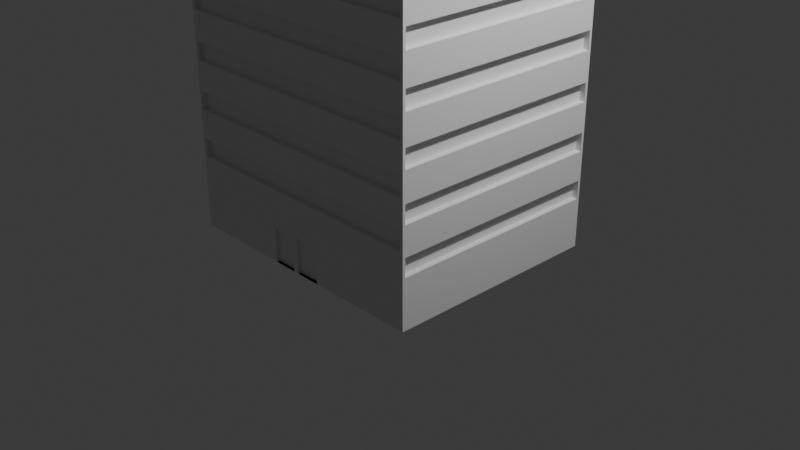 # Source: SkyScraper1.blend  (saved by Blender 4.3.34; exported with 4.5.12 LTS)
import bpy
from mathutils import Matrix  # noqa: F401  (used for matrix-valued properties, if any)

bpy.ops.wm.read_factory_settings(use_empty=True)
scene = bpy.context.scene
scene.name = 'Scene'

# ---- collections
col_collection = bpy.data.collections.new('Collection'); scene.collection.children.link(col_collection)

# ---- materials (node trees are filled in below, after node groups)
mat_material = bpy.data.materials.new('Material')
mat_material.alpha_threshold = 0.0
mat_material.roughness = 0.5
mat_material.line_color = (0.0, 0.0, 0.0, 1.0)

# ---- material node trees
mat_material.use_nodes = True; mat_material.node_tree.nodes.clear()
_N = mat_material.node_tree.nodes; _L = mat_material.node_tree.links
n0 = _N.new('ShaderNodeOutputMaterial'); n0.name = 'Material Output'; n0.location = (300, 300)
n1 = _N.new('ShaderNodeBsdfPrincipled'); n1.name = 'Principled BSDF'; n1.location = (10, 300)
n1.inputs[3].default_value = 1.45
_L.new(n1.outputs[0], n0.inputs[0])
n0.is_active_output = True

# ---- world
world_world = bpy.data.worlds.new('World'); scene.world = world_world
world_world.use_nodes = True; world_world.node_tree.nodes.clear()
_N = world_world.node_tree.nodes; _L = world_world.node_tree.links
n0 = _N.new('ShaderNodeOutputWorld'); n0.name = 'World Output'; n0.location = (300, 300)
n1 = _N.new('ShaderNodeBackground'); n1.name = 'Background'; n1.location = (10, 300)
n1.inputs[0].default_value = (0.05088, 0.05088, 0.05088, 1.0)
_L.new(n1.outputs[0], n0.inputs[0])
n0.is_active_output = True
world_world.color = (0.05088, 0.05088, 0.05088)
world_world.sun_shadow_jitter_overblur = 0.0

# ---- cameras
cam_camera = bpy.data.cameras.new('Camera')
cam_camera.clip_end = 100.0
cam_camera.ortho_scale = 7.314

# ---- lights
light_light = bpy.data.lights.new('Light', 'POINT')
light_light.energy = 1000.0
light_light.shadow_soft_size = 0.1

# ---- meshes
me_cube = bpy.data.meshes.new('Cube')
me_cube.from_pydata([(3.594, 1.467, 3.843), (3.547, -0.8766, -0.7856), (-1.59, -1.21, -0.2303), (-1.562, -1.21, 3.782), (-1.59, 1.187, -0.2303), (-1.562, 1.187, 3.782), (1.329, -1.21, -0.2303), (1.3, -1.21, 3.782), (1.329, 1.187, -0.2303), (1.3, 1.187, 3.782), (-1.59, -1.181, 1.819), (-1.562, 1.187, 1.762), (1.3, 1.187, 1.762), (1.3, -1.21, 1.762), (-1.59, -1.181, 2.83), (-1.562, 1.187, 2.772), (1.3, 1.187, 2.772), (1.3, -1.21, 2.772), (-1.562, 1.187, 0.7512), (1.3, 1.187, 0.7512), (1.3, -1.21, 0.7512), (-1.59, -1.181, 0.809), (-1.59, -1.181, 1.314), (-1.562, 1.187, 1.256), (1.3, 1.187, 1.256), (1.3, -1.21, 1.256), (-1.59, 1.158, 0.3038), (1.329, 1.158, 0.3038), (1.329, -1.181, 0.3038), (-1.59, -1.181, 0.3038), (-1.562, 1.187, 2.267), (1.3, 1.187, 2.267), (1.3, -1.21, 2.267), (-1.59, -1.181, 2.325), (-1.59, -1.181, 3.345), (-1.562, 1.187, 3.287), (1.3, 1.187, 3.287), (1.3, -1.21, 3.287), (-1.562, 1.187, 3.087), (1.3, 1.187, 3.087), (1.3, -1.21, 3.087), (-1.59, -1.181, 3.029), (-1.59, -1.181, 2.519), (-1.562, 1.187, 2.577), (1.3, 1.187, 2.577), (1.3, -1.21, 2.577), (-1.59, -1.181, 3.535), (-1.562, 1.187, 3.592), (1.3, 1.187, 3.592), (1.3, -1.21, 3.592), (-1.562, 1.187, 2.072), (1.3, 1.187, 2.072), (1.3, -1.21, 2.072), (-1.59, -1.181, 2.014), (-1.59, -1.181, 1.509), (-1.562, 1.187, 1.567), (1.3, 1.187, 1.567), (1.3, -1.21, 1.567), (-1.562, 1.187, 1.062), (1.3, 1.187, 1.062), (1.3, -1.21, 1.062), (-1.59, -1.181, 1.004), (-1.59, -1.181, 0.4986), (-1.562, 1.187, 0.5564), (1.3, 1.187, 0.5564), (1.3, -1.21, 0.5564), (0.4337, -0.5254, 3.811), (0.4337, -0.5254, 5.25), (0.4337, -0.4189, 3.811), (0.4337, -0.4189, 5.25), (0.4882, -0.5254, 3.811), (0.4882, -0.5254, 5.25), (0.4882, -0.4189, 3.811), (0.4882, -0.4189, 5.25), (0.5315, -0.5333, 3.811), (0.5315, -0.5333, 4.484), (0.5315, -0.4291, 3.811), (0.5315, -0.4291, 4.484), (0.5685, -0.5333, 3.811), (0.5685, -0.5333, 4.484), (0.5685, -0.4291, 3.811), (0.5685, -0.4291, 4.484), (0.3843, -0.7407, 3.811), (0.3843, -0.7407, 3.967), (0.3843, -0.177, 3.811), (0.3843, -0.177, 3.967), (0.6468, -0.7407, 3.811), (0.6468, -0.7407, 3.967), (0.6468, -0.177, 3.811), (0.6468, -0.177, 3.967), (0.181, -0.829, 3.811), (0.181, -0.829, 3.9), (0.181, -0.04905, 3.811), (0.181, -0.04905, 3.9), (0.8408, -0.829, 3.811), (0.8408, -0.829, 3.9), (0.8408, -0.04905, 3.811), (0.8408, -0.04905, 3.9), (0.5148, -0.7147, 3.967), (0.5148, -0.7147, 4.731), (0.5148, -0.6364, 3.967), (0.5148, -0.6364, 4.731), (0.5728, -0.7147, 3.967), (0.5728, -0.7147, 4.731), (0.5728, -0.6364, 3.967), (0.5728, -0.6364, 4.731), (-0.4609, -1.21, -0.2303), (-0.1288, -1.21, -0.2303), (0.1514, -1.21, -0.2303), (-0.1367, -1.21, 0.1487), (0.1456, -1.21, 0.1489), (-0.1921, -1.21, -0.2295), (-0.2011, -1.21, 0.1487), (-0.4698, -1.21, 0.1487), (-0.4609, -1.177, -0.2303), (-0.1288, -1.177, -0.2303), (0.1514, -1.177, -0.2303), (-0.1367, -1.177, 0.1487), (0.1456, -1.177, 0.1489), (-0.1921, -1.177, -0.2295), (-0.2011, -1.177, 0.1487), (-0.4698, -1.177, 0.1487), (19.77, 1.357, -1.283), (19.77, -0.1051, -1.283), (20.85, 1.357, -0.516), (20.85, -0.1051, -0.516), (21.11, 1.357, 0.2837), (21.11, -0.1051, 0.2837), (-0.7194, -0.7845, 0.2846), (-1.59, -1.21, 3.811), (-1.59, -1.21, 3.563), (-1.562, -1.21, 3.592), (-1.59, 1.187, 3.811), (1.329, 1.187, 3.811), (1.329, -1.21, 3.811), (-1.59, 1.187, 0.2749), (-1.59, -1.21, 1.538), (-1.562, -1.21, 1.567), (-1.59, -1.21, 1.79), (-1.562, -1.21, 1.762), (-1.59, 1.187, 2.043), (-1.59, 1.158, 2.014), (-1.59, 1.187, 1.79), (-1.59, 1.158, 1.819), (1.329, 1.187, 2.043), (1.329, 1.158, 2.014), (1.329, 1.187, 1.79), (1.329, 1.158, 1.819), (1.329, -1.21, 2.043), (1.329, -1.181, 2.014), (1.329, -1.21, 1.79), (1.329, -1.181, 1.819), (-1.59, -1.21, 2.548), (-1.562, -1.21, 2.577), (-1.59, -1.21, 2.801), (-1.562, -1.21, 2.772), (-1.59, 1.187, 3.058), (-1.59, 1.158, 3.029), (-1.59, 1.187, 2.801), (-1.59, 1.158, 2.83), (1.329, 1.187, 3.058), (1.329, 1.158, 3.029), (1.329, 1.187, 2.801), (1.329, 1.158, 2.83), (1.329, -1.21, 3.058), (1.329, -1.181, 3.029), (1.329, -1.21, 2.801), (1.329, -1.181, 2.83), (-1.59, 1.187, 1.033), (-1.59, 1.158, 1.004), (-1.59, 1.187, 0.7801), (-1.59, 1.158, 0.809), (1.329, 1.187, 1.033), (1.329, 1.158, 1.004), (1.329, 1.187, 0.7801), (1.329, 1.158, 0.809), (1.329, -1.21, 1.033), (1.329, -1.181, 1.004), (1.329, -1.21, 0.7801), (1.329, -1.181, 0.809), (-1.59, -1.21, 0.5275), (-1.562, -1.21, 0.5564), (-1.59, -1.21, 0.7801), (-1.562, -1.21, 0.7512), (-1.59, -1.21, 1.033), (-1.562, -1.21, 1.062), (-1.59, -1.21, 1.285), (-1.562, -1.21, 1.256), (-1.59, 1.187, 1.538), (-1.59, 1.158, 1.509), (-1.59, 1.187, 1.285), (-1.59, 1.158, 1.314), (1.329, 1.187, 1.538), (1.329, 1.158, 1.509), (1.329, 1.187, 1.285), (1.329, 1.158, 1.314), (1.329, -1.21, 1.538), (1.329, -1.181, 1.509), (1.329, -1.21, 1.285), (1.329, -1.181, 1.314), (-1.59, 1.187, 0.5275), (-1.59, 1.158, 0.4986), (1.329, 1.187, 0.2749), (1.329, 1.187, 0.5275), (1.329, 1.158, 0.4986), (1.329, -1.21, 0.2749), (1.329, -1.21, 0.5275), (1.329, -1.181, 0.4986), (-1.59, -1.21, 0.2749), (-1.562, 1.13, 3.782), (-1.59, 1.187, 2.548), (-1.59, 1.158, 2.519), (-1.59, 1.187, 2.296), (-1.59, 1.158, 2.325), (1.329, 1.187, 2.548), (1.329, 1.158, 2.519), (1.329, 1.187, 2.296), (1.329, 1.158, 2.325), (1.329, -1.21, 2.548), (1.329, -1.181, 2.519), (1.329, -1.21, 2.296), (1.329, -1.181, 2.325), (-1.59, -1.21, 2.043), (-1.562, -1.21, 2.072), (-1.59, -1.21, 2.296), (-1.562, -1.21, 2.267), (-1.59, -1.21, 3.058), (-1.562, -1.21, 3.087), (-1.59, -1.21, 3.316), (-1.562, -1.21, 3.287), (-1.59, 1.187, 3.563), (-1.59, 1.158, 3.535), (-1.59, 1.187, 3.316), (-1.59, 1.158, 3.345), (1.329, 1.187, 3.563), (1.329, 1.158, 3.535), (1.329, 1.187, 3.316), (1.329, 1.158, 3.345), (1.329, -1.21, 3.563), (1.329, -1.181, 3.535), (1.329, -1.21, 3.316), (1.329, -1.181, 3.345), (1.3, 1.13, 3.782), (-1.562, 1.13, 1.762), (1.3, 1.13, 1.762), (-1.562, 1.13, 2.772), (1.3, 1.13, 2.772), (-1.562, 1.13, 0.7512), (1.3, 1.13, 0.7512), (-1.562, 1.13, 1.256), (1.3, 1.13, 1.256), (-1.562, 1.13, 2.267), (1.3, 1.13, 2.267), (-1.562, 1.13, 3.287), (1.3, 1.13, 3.287), (-1.562, 1.13, 3.087), (1.3, 1.13, 3.087), (-1.562, 1.13, 2.577), (1.3, 1.13, 2.577), (-1.562, 1.13, 3.592), (1.3, 1.13, 3.592), (-1.562, 1.13, 2.072), (1.3, 1.13, 2.072), (-1.562, 1.13, 1.567), (1.3, 1.13, 1.567), (-1.562, 1.13, 1.062), (1.3, 1.13, 1.062), (-1.562, 1.13, 0.5564), (1.3, 1.13, 0.5564), (-1.536, 1.158, 2.014), (-1.536, 1.158, 1.819), (-1.536, -1.181, 1.819), (-1.536, 1.158, 3.029), (-1.536, 1.158, 2.83), (-1.536, -1.181, 2.83), (-1.536, 1.158, 1.004), (-1.536, 1.158, 0.809), (-1.536, -1.181, 0.809), (-1.536, 1.158, 1.509), (-1.536, 1.158, 1.314), (-1.536, -1.181, 1.314), (-1.536, 1.158, 0.4986), (-1.536, 1.158, 0.3038), (-1.536, -1.181, 0.3038), (-1.536, 1.158, 2.519), (-1.536, 1.158, 2.325), (-1.536, -1.181, 2.325), (-1.536, 1.158, 3.535), (-1.536, 1.158, 3.345), (-1.536, -1.181, 3.345), (-1.536, -1.181, 3.029), (-1.536, -1.181, 2.519), (-1.536, -1.181, 3.535), (-1.536, -1.181, 2.014), (-1.536, -1.181, 1.509), (-1.536, -1.181, 1.004), (-1.536, -1.181, 0.4986), (-1.562, -1.158, 3.592), (-1.562, -1.158, 3.782), (1.3, -1.158, 3.782), (-1.562, -1.158, 1.567), (-1.562, -1.158, 1.762), (1.3, -1.158, 1.762), (-1.562, -1.158, 2.577), (-1.562, -1.158, 2.772), (1.3, -1.158, 2.772), (-1.562, -1.158, 0.5564), (-1.562, -1.158, 0.7512), (1.3, -1.158, 0.7512), (-1.562, -1.158, 1.062), (-1.562, -1.158, 1.256), (1.3, -1.158, 1.256), (-1.562, -1.158, 2.072), (-1.562, -1.158, 2.267), (1.3, -1.158, 2.267), (-1.562, -1.158, 3.087), (-1.562, -1.158, 3.287), (1.3, -1.158, 3.287), (1.3, -1.158, 3.087), (1.3, -1.158, 2.577), (1.3, -1.158, 3.592), (1.3, -1.158, 2.072), (1.3, -1.158, 1.567), (1.3, -1.158, 1.062), (1.3, -1.158, 0.5564), (1.267, 1.158, 2.014), (1.267, 1.158, 1.819), (1.267, -1.181, 2.014), (1.267, -1.181, 1.819), (1.267, 1.158, 3.029), (1.267, 1.158, 2.83), (1.267, -1.181, 3.029), (1.267, -1.181, 2.83), (1.267, 1.158, 1.004), (1.267, 1.158, 0.809), (1.267, -1.181, 1.004), (1.267, -1.181, 0.809), (1.267, 1.158, 1.509), (1.267, 1.158, 1.314), (1.267, -1.181, 1.509), (1.267, -1.181, 1.314), (1.267, 1.158, 0.4986), (1.267, 1.158, 0.3038), (1.267, -1.181, 0.4986), (1.267, -1.181, 0.3038), (1.267, 1.158, 2.519), (1.267, 1.158, 2.325), (1.267, -1.181, 2.519), (1.267, -1.181, 2.325), (1.267, 1.158, 3.535), (1.267, 1.158, 3.345), (1.267, -1.181, 3.535), (1.267, -1.181, 3.345), (28.14, 1.228, -0.6787), (28.14, 1.228, -0.6587), (28.14, 0.2284, -0.6587), (29.14, 1.228, -0.6587), (28.64, 1.228, -0.6587), (29.64, 1.228, -0.6587), (28.39, 1.228, -0.6587), (29.39, 1.228, -0.6587), (28.89, 1.228, -0.6587), (29.89, 1.228, -0.6587), (28.26, 1.228, -0.6587), (29.26, 1.228, -0.6587), (28.76, 1.228, -0.6587), (29.76, 1.228, -0.6587), (28.51, 1.228, -0.6587), (29.51, 1.228, -0.6587), (29.01, 1.228, -0.6587), (30.01, 1.228, -0.6587), (28.2, 1.228, -0.6587), (28.14, 0.2909, -0.6587), (29.2, 1.228, -0.6587), (28.7, 1.228, -0.6587), (29.7, 1.228, -0.6587), (28.45, 1.228, -0.6587), (29.45, 1.228, -0.6587), (28.95, 1.228, -0.6587), (29.95, 1.228, -0.6587), (28.33, 1.228, -0.6587), (29.33, 1.228, -0.6587), (28.83, 1.228, -0.6587), (29.83, 1.228, -0.6587), (28.58, 1.228, -0.6587), (29.58, 1.228, -0.6587), (29.08, 1.228, -0.6587), (30.08, 1.228, -0.6587), (28.14, -0.7404, -0.6587), (28.17, 1.228, -0.6587), (28.14, 0.2596, -0.6587), (29.17, 1.228, -0.6587), (28.67, 1.228, -0.6587), (29.67, 1.228, -0.6587), (28.42, 1.228, -0.6587), (29.42, 1.228, -0.6587), (28.92, 1.228, -0.6587), (29.92, 1.228, -0.6587), (28.3, 1.228, -0.6587), (29.3, 1.228, -0.6587), (28.8, 1.228, -0.6587), (29.8, 1.228, -0.6587), (28.55, 1.228, -0.6587), (29.55, 1.228, -0.6587), (29.05, 1.228, -0.6587), (30.05, 1.228, -0.6587), (28.23, 1.228, -0.6587), (28.14, 0.3221, -0.6587), (29.23, 1.228, -0.6587), (28.73, 1.228, -0.6587), (29.73, 1.228, -0.6587), (28.48, 1.228, -0.6587), (29.48, 1.228, -0.6587), (28.98, 1.228, -0.6587), (29.98, 1.228, -0.6587), (28.36, 1.228, -0.6587), (29.36, 1.228, -0.6587), (28.86, 1.228, -0.6587), (29.86, 1.228, -0.6587), (28.61, 1.228, -0.6587), (29.61, 1.228, -0.6587), (29.11, 1.228, -0.6587), (28.14, 1.197, -0.6587), (30.11, 1.228, -0.6587), (32.43, 0.2284, -0.6587), (32.43, 0.7284, -0.6587), (32.43, -0.2716, -0.6587), (32.43, 0.9784, -0.6587), (32.43, -0.02163, -0.6587), (32.43, 0.4784, -0.6587), (32.43, -0.5216, -0.6587), (32.43, 1.103, -0.6587), (32.43, 0.1034, -0.6587), (32.43, 0.6034, -0.6587), (32.43, -0.3966, -0.6587), (32.43, 0.8534, -0.6587), (32.43, -0.1466, -0.6587), (32.43, 0.3534, -0.6587), (32.43, -0.6466, -0.6587), (32.43, 1.166, -0.6587), (32.43, 0.1659, -0.6587), (32.43, 0.6659, -0.6587), (32.43, -0.3341, -0.6587), (32.43, 0.9159, -0.6587), (32.43, -0.08413, -0.6587), (32.43, 0.4159, -0.6587), (32.43, -0.5841, -0.6587), (32.43, 1.041, -0.6587), (32.43, 0.04087, -0.6587), (32.43, 0.5409, -0.6587), (32.43, -0.4591, -0.6587), (32.43, 0.7909, -0.6587), (32.43, -0.2091, -0.6587), (32.43, 0.2909, -0.6587), (32.43, -0.7091, -0.6587), (30.43, -0.7404, -0.6587), (32.43, 1.197, -0.6587), (32.43, 0.1971, -0.6587), (32.43, 0.6971, -0.6587), (32.43, -0.3029, -0.6587), (32.43, 0.9471, -0.6587), (32.43, -0.05288, -0.6587), (32.43, 0.4471, -0.6587), (32.43, -0.5529, -0.6587), (32.43, 1.072, -0.6587), (32.43, 0.07212, -0.6587), (32.43, 0.5721, -0.6587), (32.43, -0.4279, -0.6587), (32.43, 0.8221, -0.6587), (32.43, -0.1779, -0.6587), (32.43, 0.3221, -0.6587), (32.43, -0.6779, -0.6587), (32.43, 1.135, -0.6587), (32.43, 0.1346, -0.6587), (32.43, 0.6346, -0.6587), (32.43, -0.3654, -0.6587), (32.43, 0.8846, -0.6587), (32.43, -0.1154, -0.6587), (32.43, 0.3846, -0.6587), (32.43, -0.6154, -0.6587), (32.43, 1.01, -0.6587), (32.43, 0.009616, -0.6587), (32.43, 0.5096, -0.6587), (32.43, -0.4904, -0.6587), (32.43, 0.7596, -0.6587), (32.43, -0.2404, -0.6587), (32.43, 0.2596, -0.6587), (30.43, 1.197, -0.6587), (32.43, -0.7404, -0.6587), (32.4, -0.7091, -0.6587), (32.4, 1.166, -0.6587), (32.68, 0.2284, -0.6587), (32.68, 0.3534, -0.6587), (32.68, 0.1034, -0.6587), (32.68, 0.2909, -0.6587), (32.68, 0.4159, -0.6587), (32.68, 0.1659, -0.6587), (32.68, 0.2596, -0.6587), (32.68, 0.3846, -0.6587), (32.68, 0.1346, -0.6587), (32.68, 0.3221, -0.6587), (32.68, 0.07212, -0.6587), (32.68, 0.4471, -0.6587), (32.68, 0.1971, -0.6587), (32.52, -0.2123, -0.8781), (32.71, -0.2692, -0.8781), (32.88, -0.3616, -0.8781), (33.03, -0.486, -0.8781), (33.16, -0.6375, -0.8781), (33.25, -0.8104, -0.8781), (33.31, -0.998, -0.8781), (33.33, -1.193, -0.8781), (33.31, -1.388, -0.8781), (33.25, -1.576, -0.8781), (33.16, -1.749, -0.8781), (33.03, -1.9, -0.8781), (32.88, -2.025, -0.8781), (32.71, -2.117, -0.8781), (32.52, -2.174, -0.8781), (32.33, -2.193, -0.8781), (32.13, -2.174, -0.8781), (31.94, -2.117, -0.8781), (31.77, -2.025, -0.8781), (31.62, -1.9, -0.8781), (31.5, -1.749, -0.8781), (31.4, -1.576, -0.8781), (31.35, -1.388, -0.8781), (31.33, -1.193, -0.8781), (31.35, -0.998, -0.8781), (31.4, -0.8104, -0.8781), (31.5, -0.6375, -0.8781), (31.62, -0.486, -0.8781), (31.77, -0.3616, -0.8781), (31.94, -0.2692, -0.8781), (32.13, -0.2123, -0.8781), (32.33, -0.1931, -0.8781)], [(122, 123), (125, 124), (126, 127), (389, 354), (353, 354), (390, 355), (391, 356), (392, 357), (393, 358), (394, 359), (395, 360), (396, 361), (397, 362), (398, 363), (399, 364), (400, 365), (401, 366), (402, 367), (403, 368), (404, 369), (405, 370), (406, 371), (407, 372), (408, 373), (409, 374), (410, 375), (411, 376), (412, 377), (413, 378), (414, 379), (415, 380), (416, 381), (417, 382), (418, 383), (419, 384), (420, 385), (421, 386), (423, 387), (371, 389), (372, 390), (373, 391), (374, 392), (375, 393), (376, 394), (377, 395), (378, 396), (379, 397), (380, 398), (381, 399), (382, 400), (383, 401), (384, 402), (385, 403), (386, 404), (387, 405), (363, 406), (364, 408), (365, 409), (366, 410), (367, 411), (368, 412), (369, 413), (370, 414), (359, 415), (360, 416), (361, 417), (362, 418), (357, 419), (358, 420), (356, 421), (354, 422), (457, 424), (458, 425), (459, 426), (460, 427), (461, 428), (462, 429), (463, 430), (464, 431), (465, 432), (466, 433), (467, 434), (468, 435), (469, 436), (470, 437), (471, 438), (472, 439), (473, 440), (474, 441), (475, 442), (476, 443), (477, 444), (478, 445), (479, 446), (480, 447), (481, 448), (482, 449), (483, 450), (484, 451), (485, 452), (486, 453), (488, 454), (439, 456), (440, 457), (441, 458), (442, 459), (443, 460), (444, 461), (445, 462), (446, 463), (447, 464), (448, 465), (449, 466), (450, 467), (451, 468), (452, 469), (453, 470), (454, 471), (431, 472), (432, 473), (433, 474), (434, 475), (435, 476), (436, 477), (437, 478), (438, 479), (427, 480), (428, 481), (429, 482), (430, 483), (425, 484), (426, 485), (424, 486), (454, 489), (439, 490), (497, 491), (498, 492), (499, 493), (500, 494), (502, 495), (503, 496), (494, 497), (495, 498), (496, 499), (492, 500), (493, 501), (491, 503), (535, 504), (505, 506), (508, 509), (510, 511), (512, 513), (513, 514), (515, 516), (516, 517), (518, 519), (519, 520), (520, 521), (521, 522), (523, 524), (524, 525), (526, 527), (528, 529), (504, 505), (506, 507), (507, 508), (531, 532), (532, 533), (533, 534), (534, 535), (509, 510), (530, 531), (511, 512), (522, 523), (514, 515), (525, 526), (527, 528), (517, 518), (529, 530)], [(130, 129, 132, 230), (47, 5, 209, 259), (234, 133, 134, 238), (32, 225, 313, 314), (4, 8, 6, 108, 107, 106, 2), (133, 132, 129, 134), (185, 60, 323, 309), (192, 146, 150, 196), (51, 50, 261, 262), (136, 138, 142, 188), (40, 37, 317, 318), (214, 162, 166, 218), (23, 24, 250, 249), (152, 154, 158, 210), (180, 182, 170, 200), (30, 31, 252, 251), (203, 174, 178, 206), (60, 25, 311, 323), (184, 186, 190, 168), (15, 16, 246, 245), (172, 194, 198, 176), (153, 45, 319, 303), (6, 205, 208, 2, 106, 113, 112, 111, 107, 109, 110, 108), (8, 202, 205, 6), (4, 135, 202, 8), (2, 208, 135, 4), (222, 224, 212, 140), (36, 39, 256, 254), (144, 216, 220, 148), (223, 52, 321, 312), (139, 137, 300, 301), (160, 236, 240, 164), (24, 59, 266, 250), (226, 228, 232, 156), (21, 61, 295, 277), (158, 156, 160, 162), (199, 195, 338, 340), (166, 164, 226, 154), (34, 46, 292, 289), (212, 210, 214, 216), (149, 151, 328, 327), (220, 218, 152, 224), (240, 238, 130, 228), (221, 217, 346, 348), (232, 230, 234, 236), (159, 14, 274, 273), (150, 148, 222, 138), (147, 145, 325, 326), (142, 140, 144, 146), (191, 22, 280, 279), (141, 143, 270, 269), (190, 188, 192, 194), (145, 149, 327, 325), (198, 196, 136, 186), (178, 176, 184, 182), (197, 199, 340, 339), (170, 168, 172, 174), (213, 33, 286, 285), (205, 206, 180, 208), (215, 219, 347, 345), (135, 200, 203, 202), (62, 201, 281, 296), (66, 67, 69, 68), (68, 69, 73, 72), (72, 73, 71, 70), (70, 71, 67, 66), (68, 72, 70, 66), (73, 69, 67, 71), (74, 75, 77, 76), (76, 77, 81, 80), (80, 81, 79, 78), (78, 79, 75, 74), (76, 80, 78, 74), (81, 77, 75, 79), (82, 83, 85, 84), (84, 85, 89, 88), (88, 89, 87, 86), (86, 87, 83, 82), (84, 88, 86, 82), (89, 85, 83, 87), (90, 91, 93, 92), (92, 93, 97, 96), (96, 97, 95, 94), (94, 95, 91, 90), (92, 96, 94, 90), (97, 93, 91, 95), (98, 99, 101, 100), (100, 101, 105, 104), (104, 105, 103, 102), (102, 103, 99, 98), (100, 104, 102, 98), (105, 101, 99, 103), (107, 108, 116, 115), (108, 110, 118, 116), (116, 118, 117, 115), (115, 119, 120, 121, 114), (113, 106, 114, 121), (107, 111, 119, 115), (109, 107, 115, 117), (111, 112, 120, 119), (110, 109, 117, 118), (106, 107, 115, 114), (112, 113, 121, 120), (131, 3, 129, 130), (9, 5, 132, 133), (3, 7, 134, 129), (137, 139, 138, 136), (143, 141, 140, 142), (145, 147, 146, 144), (151, 149, 148, 150), (139, 13, 150, 138), (147, 151, 150, 146), (12, 11, 142, 146), (10, 143, 142, 138), (153, 155, 154, 152), (159, 157, 156, 158), (161, 163, 162, 160), (167, 165, 164, 166), (155, 17, 166, 154), (163, 167, 166, 162), (16, 15, 158, 162), (14, 159, 158, 154), (171, 169, 168, 170), (173, 175, 174, 172), (179, 177, 176, 178), (181, 183, 182, 180), (21, 171, 170, 182), (19, 18, 170, 174), (175, 179, 178, 174), (183, 20, 178, 182), (185, 187, 186, 184), (191, 189, 188, 190), (193, 195, 194, 192), (199, 197, 196, 198), (22, 191, 190, 186), (24, 23, 190, 194), (195, 199, 198, 194), (187, 25, 198, 186), (26, 201, 200, 135), (204, 27, 202, 203), (28, 207, 206, 205), (27, 28, 205, 202), (29, 26, 135, 208), (213, 211, 210, 212), (215, 217, 216, 214), (221, 219, 218, 220), (223, 225, 224, 222), (33, 213, 212, 224), (31, 30, 212, 216), (217, 221, 220, 216), (225, 32, 220, 224), (227, 229, 228, 226), (233, 231, 230, 232), (235, 237, 236, 234), (241, 239, 238, 240), (229, 37, 240, 228), (237, 241, 240, 236), (36, 35, 232, 236), (34, 233, 232, 228), (35, 38, 156, 232), (39, 36, 236, 160), (37, 40, 164, 240), (41, 14, 154, 226), (157, 41, 226, 156), (38, 39, 160, 156), (165, 161, 160, 164), (40, 227, 226, 164), (42, 33, 224, 152), (15, 43, 210, 158), (44, 16, 162, 214), (17, 45, 218, 166), (211, 42, 152, 210), (43, 44, 214, 210), (219, 215, 214, 218), (45, 153, 152, 218), (46, 34, 228, 130), (5, 47, 230, 132), (48, 9, 133, 234), (7, 49, 238, 134), (49, 131, 130, 238), (239, 235, 234, 238), (47, 48, 234, 230), (231, 46, 130, 230), (30, 50, 140, 212), (51, 31, 216, 144), (32, 52, 148, 220), (53, 10, 138, 222), (52, 223, 222, 148), (149, 145, 144, 148), (50, 51, 144, 140), (141, 53, 222, 140), (54, 22, 186, 136), (11, 55, 188, 142), (56, 12, 146, 192), (13, 57, 196, 150), (189, 54, 136, 188), (55, 56, 192, 188), (197, 193, 192, 196), (57, 137, 136, 196), (23, 58, 168, 190), (59, 24, 194, 172), (25, 60, 176, 198), (61, 21, 182, 184), (60, 185, 184, 176), (177, 173, 172, 176), (58, 59, 172, 168), (169, 61, 184, 168), (62, 29, 208, 180), (18, 63, 200, 170), (64, 19, 174, 203), (20, 65, 206, 178), (65, 181, 180, 206), (207, 204, 203, 206), (63, 64, 203, 200), (201, 62, 180, 200), (259, 209, 242, 260), (263, 243, 244, 264), (257, 245, 246, 258), (267, 247, 248, 268), (265, 249, 250, 266), (261, 251, 252, 262), (255, 253, 254, 256), (9, 48, 260, 242), (39, 38, 255, 256), (59, 58, 265, 266), (55, 11, 243, 263), (11, 12, 244, 243), (12, 56, 264, 244), (18, 19, 248, 247), (48, 47, 259, 260), (63, 18, 247, 267), (43, 15, 245, 257), (19, 64, 268, 248), (16, 44, 258, 246), (56, 55, 263, 264), (50, 30, 251, 261), (35, 36, 254, 253), (31, 51, 262, 252), (5, 9, 242, 209), (44, 43, 257, 258), (58, 23, 249, 265), (38, 35, 253, 255), (64, 63, 267, 268), (274, 290, 272, 273), (286, 291, 284, 285), (289, 292, 287, 288), (271, 293, 269, 270), (280, 294, 278, 279), (277, 295, 275, 276), (283, 296, 281, 282), (14, 41, 290, 274), (169, 171, 276, 275), (41, 157, 272, 290), (53, 141, 269, 293), (22, 54, 294, 280), (201, 26, 282, 281), (231, 233, 288, 287), (61, 169, 275, 295), (171, 21, 277, 276), (143, 10, 271, 270), (29, 62, 296, 283), (33, 42, 291, 286), (54, 189, 278, 294), (46, 231, 287, 292), (157, 159, 273, 272), (26, 29, 283, 282), (211, 213, 285, 284), (42, 211, 284, 291), (189, 191, 279, 278), (233, 34, 289, 288), (10, 53, 293, 271), (320, 299, 298, 297), (322, 302, 301, 300), (319, 305, 304, 303), (324, 308, 307, 306), (323, 311, 310, 309), (321, 314, 313, 312), (318, 317, 316, 315), (13, 139, 301, 302), (25, 187, 310, 311), (229, 227, 315, 316), (49, 7, 299, 320), (183, 181, 306, 307), (131, 49, 320, 297), (227, 40, 318, 315), (57, 13, 302, 322), (155, 153, 303, 304), (37, 229, 316, 317), (20, 183, 307, 308), (65, 20, 308, 324), (45, 17, 305, 319), (3, 131, 297, 298), (187, 185, 309, 310), (181, 65, 324, 306), (137, 57, 322, 300), (52, 32, 314, 321), (17, 155, 304, 305), (7, 3, 298, 299), (225, 223, 312, 313), (330, 329, 331, 332), (346, 345, 347, 348), (350, 349, 351, 352), (326, 325, 327, 328), (338, 337, 339, 340), (334, 333, 335, 336), (342, 341, 343, 344), (175, 173, 333, 334), (173, 177, 335, 333), (177, 179, 336, 335), (151, 147, 326, 328), (161, 165, 331, 329), (27, 204, 341, 342), (237, 235, 349, 350), (235, 239, 351, 349), (207, 28, 344, 343), (239, 241, 352, 351), (28, 27, 342, 344), (179, 175, 334, 336), (241, 237, 350, 352), (163, 161, 329, 330), (193, 197, 339, 337), (165, 167, 332, 331), (217, 215, 345, 346), (204, 207, 343, 341), (219, 221, 348, 347), (195, 193, 337, 338), (167, 163, 330, 332)])
_uv = me_cube.uv_layers.new(name='UVMap')
_uv.uv.foreach_set('vector', [0.6097, 0.0, 0.625, 0.0, 0.625, 0.25, 0.6097, 0.25, 0.6115, 0.2525, 0.6232, 0.2525, 0.6232, 0.2525, 0.6115, 0.2525, 0.6097, 0.5, 0.625, 0.5, 0.625, 0.75, 0.6097, 0.75, 0.5295, 0.7525, 0.5295, 0.9975, 0.5295, 0.9975, 0.5295, 0.7525, 0.125, 0.5, 0.375, 0.5, 0.375, 0.75, 0.2742, 0.75, 0.2502, 0.75, 0.2217, 0.75, 0.125, 0.75, 0.625, 0.5, 0.875, 0.5, 0.875, 0.75, 0.625, 0.75, 0.4549, 0.9975, 0.4549, 0.7525, 0.4549, 0.7525, 0.4549, 0.9975, 0.4844, 0.5, 0.5, 0.5, 0.5, 0.75, 0.4844, 0.75, 0.5174, 0.4975, 0.5174, 0.2525, 0.5174, 0.2525, 0.5174, 0.4975, 0.4844, 0.0, 0.5, 0.0, 0.5, 0.25, 0.4844, 0.25, 0.5802, 0.7525, 0.5926, 0.7525, 0.5926, 0.7525, 0.5802, 0.7525, 0.5469, 0.5, 0.5625, 0.5, 0.5625, 0.75, 0.5469, 0.75, 0.467, 0.2525, 0.467, 0.4975, 0.467, 0.4975, 0.467, 0.2525, 0.5469, 0.0, 0.5625, 0.0, 0.5625, 0.25, 0.5469, 0.25, 0.4219, 0.0, 0.4375, 0.0, 0.4375, 0.25, 0.4219, 0.25, 0.5295, 0.2525, 0.5295, 0.4975, 0.5295, 0.4975, 0.5295, 0.2525, 0.4219, 0.5, 0.4375, 0.5, 0.4375, 0.75, 0.4219, 0.75, 0.4549, 0.7525, 0.467, 0.7525, 0.467, 0.7525, 0.4549, 0.7525, 0.4531, 0.0, 0.4688, 0.0, 0.4688, 0.25, 0.4531, 0.25, 0.5607, 0.2525, 0.5607, 0.4975, 0.5607, 0.4975, 0.5607, 0.2525, 0.4531, 0.5, 0.4688, 0.5, 0.4688, 0.75, 0.4531, 0.75, 0.5487, 0.9975, 0.5487, 0.7525, 0.5487, 0.7525, 0.5487, 0.9975, 0.375, 0.75, 0.4062, 0.75, 0.4062, 1.0, 0.375, 1.0, 0.375, 0.9033, 0.3984, 0.904, 0.3984, 0.881, 0.375, 0.8803, 0.375, 0.8748, 0.3984, 0.8755, 0.3985, 0.8513, 0.375, 0.8508, 0.375, 0.5, 0.4062, 0.5, 0.4062, 0.75, 0.375, 0.75, 0.375, 0.25, 0.4062, 0.25, 0.4062, 0.5, 0.375, 0.5, 0.375, 0.0, 0.4062, 0.0, 0.4062, 0.25, 0.375, 0.25, 0.5156, 0.0, 0.5312, 0.0, 0.5312, 0.25, 0.5156, 0.25, 0.5926, 0.4975, 0.5802, 0.4975, 0.5802, 0.4975, 0.5926, 0.4975, 0.5156, 0.5, 0.5312, 0.5, 0.5312, 0.75, 0.5156, 0.75, 0.5174, 0.9975, 0.5174, 0.7525, 0.5174, 0.7525, 0.5174, 0.9975, 0.4982, 0.9975, 0.4862, 0.9975, 0.4862, 0.9975, 0.4982, 0.9975, 0.5784, 0.5, 0.5943, 0.5, 0.5943, 0.75, 0.5784, 0.75, 0.467, 0.4975, 0.4549, 0.4975, 0.4549, 0.4975, 0.467, 0.4975, 0.5784, 0.0, 0.5943, 0.0, 0.5943, 0.25, 0.5784, 0.25, 0.4393, 0.003012, 0.4513, 0.003012, 0.4513, 0.003012, 0.4393, 0.003012, 0.5625, 0.25, 0.5784, 0.25, 0.5784, 0.5, 0.5625, 0.5, 0.4705, 0.747, 0.4705, 0.503, 0.4705, 0.503, 0.4705, 0.747, 0.5625, 0.75, 0.5784, 0.75, 0.5784, 1.0, 0.5625, 1.0, 0.5961, 0.003012, 0.6079, 0.003012, 0.6079, 0.003012, 0.5961, 0.003012, 0.5312, 0.25, 0.5469, 0.25, 0.5469, 0.5, 0.5312, 0.5, 0.5138, 0.747, 0.5018, 0.747, 0.5018, 0.747, 0.5138, 0.747, 0.5312, 0.75, 0.5469, 0.75, 0.5469, 1.0, 0.5312, 1.0, 0.5943, 0.75, 0.6097, 0.75, 0.6097, 1.0, 0.5943, 1.0, 0.533, 0.747, 0.533, 0.503, 0.533, 0.503, 0.533, 0.747, 0.5943, 0.25, 0.6097, 0.25, 0.6097, 0.5, 0.5943, 0.5, 0.5643, 0.247, 0.5643, 0.003012, 0.5643, 0.003012, 0.5643, 0.247, 0.5, 0.75, 0.5156, 0.75, 0.5156, 1.0, 0.5, 1.0, 0.5018, 0.503, 0.5138, 0.503, 0.5138, 0.503, 0.5018, 0.503, 0.5, 0.25, 0.5156, 0.25, 0.5156, 0.5, 0.5, 0.5, 0.4705, 0.247, 0.4705, 0.003012, 0.4705, 0.003012, 0.4705, 0.247, 0.5138, 0.247, 0.5018, 0.247, 0.5018, 0.247, 0.5138, 0.247, 0.4688, 0.25, 0.4844, 0.25, 0.4844, 0.5, 0.4688, 0.5, 0.5138, 0.503, 0.5138, 0.747, 0.5138, 0.747, 0.5138, 0.503, 0.4688, 0.75, 0.4844, 0.75, 0.4844, 1.0, 0.4688, 1.0, 0.4375, 0.75, 0.4531, 0.75, 0.4531, 1.0, 0.4375, 1.0, 0.4826, 0.747, 0.4705, 0.747, 0.4705, 0.747, 0.4826, 0.747, 0.4375, 0.25, 0.4531, 0.25, 0.4531, 0.5, 0.4375, 0.5, 0.533, 0.247, 0.533, 0.003012, 0.533, 0.003012, 0.533, 0.247, 0.4062, 0.75, 0.4219, 0.75, 0.4219, 1.0, 0.4062, 1.0, 0.5451, 0.503, 0.5451, 0.747, 0.5451, 0.747, 0.5451, 0.503, 0.4062, 0.25, 0.4219, 0.25, 0.4219, 0.5, 0.4062, 0.5, 0.4201, 0.003012, 0.4201, 0.247, 0.4201, 0.247, 0.4201, 0.003012, 0.375, 0.0, 0.625, 0.0, 0.625, 0.25, 0.375, 0.25, 0.375, 0.25, 0.625, 0.25, 0.625, 0.5, 0.375, 0.5, 0.375, 0.5, 0.625, 0.5, 0.625, 0.75, 0.375, 0.75, 0.375, 0.75, 0.625, 0.75, 0.625, 1.0, 0.375, 1.0, 0.125, 0.5, 0.375, 0.5, 0.375, 0.75, 0.125, 0.75, 0.625, 0.5, 0.875, 0.5, 0.875, 0.75, 0.625, 0.75, 0.375, 0.0, 0.625, 0.0, 0.625, 0.25, 0.375, 0.25, 0.375, 0.25, 0.625, 0.25, 0.625, 0.5, 0.375, 0.5, 0.375, 0.5, 0.625, 0.5, 0.625, 0.75, 0.375, 0.75, 0.375, 0.75, 0.625, 0.75, 0.625, 1.0, 0.375, 1.0, 0.125, 0.5, 0.375, 0.5, 0.375, 0.75, 0.125, 0.75, 0.625, 0.5, 0.875, 0.5, 0.875, 0.75, 0.625, 0.75, 0.375, 0.0, 0.625, 0.0, 0.625, 0.25, 0.375, 0.25, 0.375, 0.25, 0.625, 0.25, 0.625, 0.5, 0.375, 0.5, 0.375, 0.5, 0.625, 0.5, 0.625, 0.75, 0.375, 0.75, 0.375, 0.75, 0.625, 0.75, 0.625, 1.0, 0.375, 1.0, 0.125, 0.5, 0.375, 0.5, 0.375, 0.75, 0.125, 0.75, 0.625, 0.5, 0.875, 0.5, 0.875, 0.75, 0.625, 0.75, 0.375, 0.0, 0.625, 0.0, 0.625, 0.25, 0.375, 0.25, 0.375, 0.25, 0.625, 0.25, 0.625, 0.5, 0.375, 0.5, 0.375, 0.5, 0.625, 0.5, 0.625, 0.75, 0.375, 0.75, 0.375, 0.75, 0.625, 0.75, 0.625, 1.0, 0.375, 1.0, 0.125, 0.5, 0.375, 0.5, 0.375, 0.75, 0.125, 0.75, 0.625, 0.5, 0.875, 0.5, 0.875, 0.75, 0.625, 0.75, 0.375, 0.0, 0.625, 0.0, 0.625, 0.25, 0.375, 0.25, 0.375, 0.25, 0.625, 0.25, 0.625, 0.5, 0.375, 0.5, 0.375, 0.5, 0.625, 0.5, 0.625, 0.75, 0.375, 0.75, 0.375, 0.75, 0.625, 0.75, 0.625, 1.0, 0.375, 1.0, 0.125, 0.5, 0.375, 0.5, 0.375, 0.75, 0.125, 0.75, 0.625, 0.5, 0.875, 0.5, 0.875, 0.75, 0.625, 0.75, 0.2502, 0.75, 0.2742, 0.75, 0.2742, 0.75, 0.2502, 0.75, 0.375, 0.8508, 0.3985, 0.8513, 0.3985, 0.8513, 0.375, 0.8508, 0.375, 0.8508, 0.3985, 0.8513, 0.3984, 0.8755, 0.375, 0.8748, 0.375, 0.8748, 0.375, 0.8803, 0.3984, 0.881, 0.3984, 0.904, 0.375, 0.9033, 0.3984, 0.904, 0.375, 0.9033, 0.375, 0.9033, 0.3984, 0.904, 0.375, 0.8748, 0.375, 0.8803, 0.375, 0.8803, 0.375, 0.8748, 0.3984, 0.8755, 0.375, 0.8748, 0.375, 0.8748, 0.3984, 0.8755, 0.375, 0.8803, 0.3984, 0.881, 0.3984, 0.881, 0.375, 0.8803, 0.3985, 0.8513, 0.3984, 0.8755, 0.3984, 0.8755, 0.3985, 0.8513, 0.2217, 0.75, 0.2502, 0.75, 0.2502, 0.75, 0.2217, 0.75, 0.3984, 0.881, 0.3984, 0.904, 0.3984, 0.904, 0.3984, 0.881, 0.6115, 0.9975, 0.6232, 0.9975, 0.625, 1.0, 0.6097, 1.0, 0.6232, 0.4975, 0.6232, 0.2525, 0.625, 0.25, 0.625, 0.5, 0.6232, 0.9975, 0.6232, 0.7525, 0.625, 0.75, 0.625, 1.0, 0.4862, 0.9975, 0.4982, 0.9975, 0.5, 1.0, 0.4844, 1.0, 0.5018, 0.247, 0.5138, 0.247, 0.5156, 0.25, 0.5, 0.25, 0.5138, 0.503, 0.5018, 0.503, 0.5, 0.5, 0.5156, 0.5, 0.5018, 0.747, 0.5138, 0.747, 0.5156, 0.75, 0.5, 0.75, 0.4982, 0.9975, 0.4982, 0.7525, 0.5, 0.75, 0.5, 1.0, 0.5018, 0.503, 0.5018, 0.747, 0.5, 0.75, 0.5, 0.5, 0.4982, 0.4975, 0.4982, 0.2525, 0.5, 0.25, 0.5, 0.5, 0.5018, 0.003012, 0.5018, 0.247, 0.5, 0.25, 0.5, 0.0, 0.5487, 0.9975, 0.5607, 0.9975, 0.5625, 1.0, 0.5469, 1.0, 0.5643, 0.247, 0.5766, 0.247, 0.5784, 0.25, 0.5625, 0.25, 0.5766, 0.503, 0.5643, 0.503, 0.5625, 0.5, 0.5784, 0.5, 0.5643, 0.747, 0.5766, 0.747, 0.5784, 0.75, 0.5625, 0.75, 0.5607, 0.9975, 0.5607, 0.7525, 0.5625, 0.75, 0.5625, 1.0, 0.5643, 0.503, 0.5643, 0.747, 0.5625, 0.75, 0.5625, 0.5, 0.5607, 0.4975, 0.5607, 0.2525, 0.5625, 0.25, 0.5625, 0.5, 0.5643, 0.003012, 0.5643, 0.247, 0.5625, 0.25, 0.5625, 0.0, 0.4393, 0.247, 0.4513, 0.247, 0.4531, 0.25, 0.4375, 0.25, 0.4513, 0.503, 0.4393, 0.503, 0.4375, 0.5, 0.4531, 0.5, 0.4393, 0.747, 0.4513, 0.747, 0.4531, 0.75, 0.4375, 0.75, 0.4237, 0.9975, 0.4357, 0.9975, 0.4375, 1.0, 0.4219, 1.0, 0.4393, 0.003012, 0.4393, 0.247, 0.4375, 0.25, 0.4375, 0.0, 0.4357, 0.4975, 0.4357, 0.2525, 0.4375, 0.25, 0.4375, 0.5, 0.4393, 0.503, 0.4393, 0.747, 0.4375, 0.75, 0.4375, 0.5, 0.4357, 0.9975, 0.4357, 0.7525, 0.4375, 0.75, 0.4375, 1.0, 0.4549, 0.9975, 0.467, 0.9975, 0.4688, 1.0, 0.4531, 1.0, 0.4705, 0.247, 0.4826, 0.247, 0.4844, 0.25, 0.4688, 0.25, 0.4826, 0.503, 0.4705, 0.503, 0.4688, 0.5, 0.4844, 0.5, 0.4705, 0.747, 0.4826, 0.747, 0.4844, 0.75, 0.4688, 0.75, 0.4705, 0.003012, 0.4705, 0.247, 0.4688, 0.25, 0.4688, 0.0, 0.467, 0.4975, 0.467, 0.2525, 0.4688, 0.25, 0.4688, 0.5, 0.4705, 0.503, 0.4705, 0.747, 0.4688, 0.75, 0.4688, 0.5, 0.467, 0.9975, 0.467, 0.7525, 0.4688, 0.75, 0.4688, 1.0, 0.408, 0.247, 0.4201, 0.247, 0.4219, 0.25, 0.4062, 0.25, 0.4201, 0.503, 0.408, 0.503, 0.4062, 0.5, 0.4219, 0.5, 0.408, 0.747, 0.4201, 0.747, 0.4219, 0.75, 0.4062, 0.75, 0.408, 0.503, 0.408, 0.747, 0.4062, 0.75, 0.4062, 0.5, 0.408, 0.003012, 0.408, 0.247, 0.4062, 0.25, 0.4062, 0.0, 0.533, 0.247, 0.5451, 0.247, 0.5469, 0.25, 0.5312, 0.25, 0.5451, 0.503, 0.533, 0.503, 0.5312, 0.5, 0.5469, 0.5, 0.533, 0.747, 0.5451, 0.747, 0.5469, 0.75, 0.5312, 0.75, 0.5174, 0.9975, 0.5295, 0.9975, 0.5312, 1.0, 0.5156, 1.0, 0.533, 0.003012, 0.533, 0.247, 0.5312, 0.25, 0.5312, 0.0, 0.5295, 0.4975, 0.5295, 0.2525, 0.5312, 0.25, 0.5312, 0.5, 0.533, 0.503, 0.533, 0.747, 0.5312, 0.75, 0.5312, 0.5, 0.5295, 0.9975, 0.5295, 0.7525, 0.5312, 0.75, 0.5312, 1.0, 0.5802, 0.9975, 0.5926, 0.9975, 0.5943, 1.0, 0.5784, 1.0, 0.5961, 0.247, 0.6079, 0.247, 0.6097, 0.25, 0.5943, 0.25, 0.6079, 0.503, 0.5961, 0.503, 0.5943, 0.5, 0.6097, 0.5, 0.5961, 0.747, 0.6079, 0.747, 0.6097, 0.75, 0.5943, 0.75, 0.5926, 0.9975, 0.5926, 0.7525, 0.5943, 0.75, 0.5943, 1.0, 0.5961, 0.503, 0.5961, 0.747, 0.5943, 0.75, 0.5943, 0.5, 0.5926, 0.4975, 0.5926, 0.2525, 0.5943, 0.25, 0.5943, 0.5, 0.5961, 0.003012, 0.5961, 0.247, 0.5943, 0.25, 0.5943, 0.0, 0.5926, 0.2525, 0.5802, 0.2525, 0.5784, 0.25, 0.5943, 0.25, 0.5802, 0.4975, 0.5926, 0.4975, 0.5943, 0.5, 0.5784, 0.5, 0.5926, 0.7525, 0.5802, 0.7525, 0.5784, 0.75, 0.5943, 0.75, 0.5766, 0.003012, 0.5643, 0.003012, 0.5625, 0.0, 0.5784, 0.0, 0.5766, 0.247, 0.5766, 0.003012, 0.5784, 0.0, 0.5784, 0.25, 0.5802, 0.2525, 0.5802, 0.4975, 0.5784, 0.5, 0.5784, 0.25, 0.5766, 0.747, 0.5766, 0.503, 0.5784, 0.5, 0.5784, 0.75, 0.5802, 0.7525, 0.5802, 0.9975, 0.5784, 1.0, 0.5784, 0.75, 0.5451, 0.003012, 0.533, 0.003012, 0.5312, 0.0, 0.5469, 0.0, 0.5607, 0.2525, 0.5487, 0.2525, 0.5469, 0.25, 0.5625, 0.25, 0.5487, 0.4975, 0.5607, 0.4975, 0.5625, 0.5, 0.5469, 0.5, 0.5607, 0.7525, 0.5487, 0.7525, 0.5469, 0.75, 0.5625, 0.75, 0.5451, 0.247, 0.5451, 0.003012, 0.5469, 0.0, 0.5469, 0.25, 0.5487, 0.2525, 0.5487, 0.4975, 0.5469, 0.5, 0.5469, 0.25, 0.5451, 0.747, 0.5451, 0.503, 0.5469, 0.5, 0.5469, 0.75, 0.5487, 0.7525, 0.5487, 0.9975, 0.5469, 1.0, 0.5469, 0.75, 0.6079, 0.003012, 0.5961, 0.003012, 0.5943, 0.0, 0.6097, 0.0, 0.6232, 0.2525, 0.6115, 0.2525, 0.6097, 0.25, 0.625, 0.25, 0.6115, 0.4975, 0.6232, 0.4975, 0.625, 0.5, 0.6097, 0.5, 0.6232, 0.7525, 0.6115, 0.7525, 0.6097, 0.75, 0.625, 0.75, 0.6115, 0.7525, 0.6115, 0.9975, 0.6097, 1.0, 0.6097, 0.75, 0.6079, 0.747, 0.6079, 0.503, 0.6097, 0.5, 0.6097, 0.75, 0.6115, 0.2525, 0.6115, 0.4975, 0.6097, 0.5, 0.6097, 0.25, 0.6079, 0.247, 0.6079, 0.003012, 0.6097, 0.0, 0.6097, 0.25, 0.5295, 0.2525, 0.5174, 0.2525, 0.5156, 0.25, 0.5312, 0.25, 0.5174, 0.4975, 0.5295, 0.4975, 0.5312, 0.5, 0.5156, 0.5, 0.5295, 0.7525, 0.5174, 0.7525, 0.5156, 0.75, 0.5312, 0.75, 0.5138, 0.003012, 0.5018, 0.003012, 0.5, 0.0, 0.5156, 0.0, 0.5174, 0.7525, 0.5174, 0.9975, 0.5156, 1.0, 0.5156, 0.75, 0.5138, 0.747, 0.5138, 0.503, 0.5156, 0.5, 0.5156, 0.75, 0.5174, 0.2525, 0.5174, 0.4975, 0.5156, 0.5, 0.5156, 0.25, 0.5138, 0.247, 0.5138, 0.003012, 0.5156, 0.0, 0.5156, 0.25, 0.4826, 0.003012, 0.4705, 0.003012, 0.4688, 0.0, 0.4844, 0.0, 0.4982, 0.2525, 0.4862, 0.2525, 0.4844, 0.25, 0.5, 0.25, 0.4862, 0.4975, 0.4982, 0.4975, 0.5, 0.5, 0.4844, 0.5, 0.4982, 0.7525, 0.4862, 0.7525, 0.4844, 0.75, 0.5, 0.75, 0.4826, 0.247, 0.4826, 0.003012, 0.4844, 0.0, 0.4844, 0.25, 0.4862, 0.2525, 0.4862, 0.4975, 0.4844, 0.5, 0.4844, 0.25, 0.4826, 0.747, 0.4826, 0.503, 0.4844, 0.5, 0.4844, 0.75, 0.4862, 0.7525, 0.4862, 0.9975, 0.4844, 1.0, 0.4844, 0.75, 0.467, 0.2525, 0.4549, 0.2525, 0.4531, 0.25, 0.4688, 0.25, 0.4549, 0.4975, 0.467, 0.4975, 0.4688, 0.5, 0.4531, 0.5, 0.467, 0.7525, 0.4549, 0.7525, 0.4531, 0.75, 0.4688, 0.75, 0.4513, 0.003012, 0.4393, 0.003012, 0.4375, 0.0, 0.4531, 0.0, 0.4549, 0.7525, 0.4549, 0.9975, 0.4531, 1.0, 0.4531, 0.75, 0.4513, 0.747, 0.4513, 0.503, 0.4531, 0.5, 0.4531, 0.75, 0.4549, 0.2525, 0.4549, 0.4975, 0.4531, 0.5, 0.4531, 0.25, 0.4513, 0.247, 0.4513, 0.003012, 0.4531, 0.0, 0.4531, 0.25, 0.4201, 0.003012, 0.408, 0.003012, 0.4062, 0.0, 0.4219, 0.0, 0.4357, 0.2525, 0.4237, 0.2525, 0.4219, 0.25, 0.4375, 0.25, 0.4237, 0.4975, 0.4357, 0.4975, 0.4375, 0.5, 0.4219, 0.5, 0.4357, 0.7525, 0.4237, 0.7525, 0.4219, 0.75, 0.4375, 0.75, 0.4237, 0.7525, 0.4237, 0.9975, 0.4219, 1.0, 0.4219, 0.75, 0.4201, 0.747, 0.4201, 0.503, 0.4219, 0.5, 0.4219, 0.75, 0.4237, 0.2525, 0.4237, 0.4975, 0.4219, 0.5, 0.4219, 0.25, 0.4201, 0.247, 0.4201, 0.003012, 0.4219, 0.0, 0.4219, 0.25, 0.6115, 0.2525, 0.6232, 0.2525, 0.6232, 0.4975, 0.6115, 0.4975, 0.4862, 0.2525, 0.4982, 0.2525, 0.4982, 0.4975, 0.4862, 0.4975, 0.5487, 0.2525, 0.5607, 0.2525, 0.5607, 0.4975, 0.5487, 0.4975, 0.4237, 0.2525, 0.4357, 0.2525, 0.4357, 0.4975, 0.4237, 0.4975, 0.4549, 0.2525, 0.467, 0.2525, 0.467, 0.4975, 0.4549, 0.4975, 0.5174, 0.2525, 0.5295, 0.2525, 0.5295, 0.4975, 0.5174, 0.4975, 0.5802, 0.2525, 0.5926, 0.2525, 0.5926, 0.4975, 0.5802, 0.4975, 0.6232, 0.4975, 0.6115, 0.4975, 0.6115, 0.4975, 0.6232, 0.4975, 0.5802, 0.4975, 0.5802, 0.2525, 0.5802, 0.2525, 0.5802, 0.4975, 0.4549, 0.4975, 0.4549, 0.2525, 0.4549, 0.2525, 0.4549, 0.4975, 0.4862, 0.2525, 0.4982, 0.2525, 0.4982, 0.2525, 0.4862, 0.2525, 0.4982, 0.2525, 0.4982, 0.4975, 0.4982, 0.4975, 0.4982, 0.2525, 0.4982, 0.4975, 0.4862, 0.4975, 0.4862, 0.4975, 0.4982, 0.4975, 0.4357, 0.2525, 0.4357, 0.4975, 0.4357, 0.4975, 0.4357, 0.2525, 0.6115, 0.4975, 0.6115, 0.2525, 0.6115, 0.2525, 0.6115, 0.4975, 0.4237, 0.2525, 0.4357, 0.2525, 0.4357, 0.2525, 0.4237, 0.2525, 0.5487, 0.2525, 0.5607, 0.2525, 0.5607, 0.2525, 0.5487, 0.2525, 0.4357, 0.4975, 0.4237, 0.4975, 0.4237, 0.4975, 0.4357, 0.4975, 0.5607, 0.4975, 0.5487, 0.4975, 0.5487, 0.4975, 0.5607, 0.4975, 0.4862, 0.4975, 0.4862, 0.2525, 0.4862, 0.2525, 0.4862, 0.4975, 0.5174, 0.2525, 0.5295, 0.2525, 0.5295, 0.2525, 0.5174, 0.2525, 0.5926, 0.2525, 0.5926, 0.4975, 0.5926, 0.4975, 0.5926, 0.2525, 0.5295, 0.4975, 0.5174, 0.4975, 0.5174, 0.4975, 0.5295, 0.4975, 0.6232, 0.2525, 0.6232, 0.4975, 0.6232, 0.4975, 0.6232, 0.2525, 0.5487, 0.4975, 0.5487, 0.2525, 0.5487, 0.2525, 0.5487, 0.4975, 0.4549, 0.2525, 0.467, 0.2525, 0.467, 0.2525, 0.4549, 0.2525, 0.5802, 0.2525, 0.5926, 0.2525, 0.5926, 0.2525, 0.5802, 0.2525, 0.4237, 0.4975, 0.4237, 0.2525, 0.4237, 0.2525, 0.4237, 0.4975, 0.5643, 0.003012, 0.5766, 0.003012, 0.5766, 0.247, 0.5643, 0.247, 0.533, 0.003012, 0.5451, 0.003012, 0.5451, 0.247, 0.533, 0.247, 0.5961, 0.003012, 0.6079, 0.003012, 0.6079, 0.247, 0.5961, 0.247, 0.5018, 0.003012, 0.5138, 0.003012, 0.5138, 0.247, 0.5018, 0.247, 0.4705, 0.003012, 0.4826, 0.003012, 0.4826, 0.247, 0.4705, 0.247, 0.4393, 0.003012, 0.4513, 0.003012, 0.4513, 0.247, 0.4393, 0.247, 0.408, 0.003012, 0.4201, 0.003012, 0.4201, 0.247, 0.408, 0.247, 0.5643, 0.003012, 0.5766, 0.003012, 0.5766, 0.003012, 0.5643, 0.003012, 0.4513, 0.247, 0.4393, 0.247, 0.4393, 0.247, 0.4513, 0.247, 0.5766, 0.003012, 0.5766, 0.247, 0.5766, 0.247, 0.5766, 0.003012, 0.5138, 0.003012, 0.5138, 0.247, 0.5138, 0.247, 0.5138, 0.003012, 0.4705, 0.003012, 0.4826, 0.003012, 0.4826, 0.003012, 0.4705, 0.003012, 0.4201, 0.247, 0.408, 0.247, 0.408, 0.247, 0.4201, 0.247, 0.6079, 0.247, 0.5961, 0.247, 0.5961, 0.247, 0.6079, 0.247, 0.4513, 0.003012, 0.4513, 0.247, 0.4513, 0.247, 0.4513, 0.003012, 0.4393, 0.247, 0.4393, 0.003012, 0.4393, 0.003012, 0.4393, 0.247, 0.5018, 0.247, 0.5018, 0.003012, 0.5018, 0.003012, 0.5018, 0.247, 0.408, 0.003012, 0.4201, 0.003012, 0.4201, 0.003012, 0.408, 0.003012, 0.533, 0.003012, 0.5451, 0.003012, 0.5451, 0.003012, 0.533, 0.003012, 0.4826, 0.003012, 0.4826, 0.247, 0.4826, 0.247, 0.4826, 0.003012, 0.6079, 0.003012, 0.6079, 0.247, 0.6079, 0.247, 0.6079, 0.003012, 0.5766, 0.247, 0.5643, 0.247, 0.5643, 0.247, 0.5766, 0.247, 0.408, 0.247, 0.408, 0.003012, 0.408, 0.003012, 0.408, 0.247, 0.5451, 0.247, 0.533, 0.247, 0.533, 0.247, 0.5451, 0.247, 0.5451, 0.003012, 0.5451, 0.247, 0.5451, 0.247, 0.5451, 0.003012, 0.4826, 0.247, 0.4705, 0.247, 0.4705, 0.247, 0.4826, 0.247, 0.5961, 0.247, 0.5961, 0.003012, 0.5961, 0.003012, 0.5961, 0.247, 0.5018, 0.003012, 0.5138, 0.003012, 0.5138, 0.003012, 0.5018, 0.003012, 0.6115, 0.7525, 0.6232, 0.7525, 0.6232, 0.9975, 0.6115, 0.9975, 0.4862, 0.7525, 0.4982, 0.7525, 0.4982, 0.9975, 0.4862, 0.9975, 0.5487, 0.7525, 0.5607, 0.7525, 0.5607, 0.9975, 0.5487, 0.9975, 0.4237, 0.7525, 0.4357, 0.7525, 0.4357, 0.9975, 0.4237, 0.9975, 0.4549, 0.7525, 0.467, 0.7525, 0.467, 0.9975, 0.4549, 0.9975, 0.5174, 0.7525, 0.5295, 0.7525, 0.5295, 0.9975, 0.5174, 0.9975, 0.5802, 0.7525, 0.5926, 0.7525, 0.5926, 0.9975, 0.5802, 0.9975, 0.4982, 0.7525, 0.4982, 0.9975, 0.4982, 0.9975, 0.4982, 0.7525, 0.467, 0.7525, 0.467, 0.9975, 0.467, 0.9975, 0.467, 0.7525, 0.5926, 0.9975, 0.5802, 0.9975, 0.5802, 0.9975, 0.5926, 0.9975, 0.6115, 0.7525, 0.6232, 0.7525, 0.6232, 0.7525, 0.6115, 0.7525, 0.4357, 0.9975, 0.4237, 0.9975, 0.4237, 0.9975, 0.4357, 0.9975, 0.6115, 0.9975, 0.6115, 0.7525, 0.6115, 0.7525, 0.6115, 0.9975, 0.5802, 0.9975, 0.5802, 0.7525, 0.5802, 0.7525, 0.5802, 0.9975, 0.4862, 0.7525, 0.4982, 0.7525, 0.4982, 0.7525, 0.4862, 0.7525, 0.5607, 0.9975, 0.5487, 0.9975, 0.5487, 0.9975, 0.5607, 0.9975, 0.5926, 0.7525, 0.5926, 0.9975, 0.5926, 0.9975, 0.5926, 0.7525, 0.4357, 0.7525, 0.4357, 0.9975, 0.4357, 0.9975, 0.4357, 0.7525, 0.4237, 0.7525, 0.4357, 0.7525, 0.4357, 0.7525, 0.4237, 0.7525, 0.5487, 0.7525, 0.5607, 0.7525, 0.5607, 0.7525, 0.5487, 0.7525, 0.6232, 0.9975, 0.6115, 0.9975, 0.6115, 0.9975, 0.6232, 0.9975, 0.467, 0.9975, 0.4549, 0.9975, 0.4549, 0.9975, 0.467, 0.9975, 0.4237, 0.9975, 0.4237, 0.7525, 0.4237, 0.7525, 0.4237, 0.9975, 0.4862, 0.9975, 0.4862, 0.7525, 0.4862, 0.7525, 0.4862, 0.9975, 0.5174, 0.7525, 0.5295, 0.7525, 0.5295, 0.7525, 0.5174, 0.7525, 0.5607, 0.7525, 0.5607, 0.9975, 0.5607, 0.9975, 0.5607, 0.7525, 0.6232, 0.7525, 0.6232, 0.9975, 0.6232, 0.9975, 0.6232, 0.7525, 0.5295, 0.9975, 0.5174, 0.9975, 0.5174, 0.9975, 0.5295, 0.9975, 0.5643, 0.503, 0.5766, 0.503, 0.5766, 0.747, 0.5643, 0.747, 0.533, 0.503, 0.5451, 0.503, 0.5451, 0.747, 0.533, 0.747, 0.5961, 0.503, 0.6079, 0.503, 0.6079, 0.747, 0.5961, 0.747, 0.5018, 0.503, 0.5138, 0.503, 0.5138, 0.747, 0.5018, 0.747, 0.4705, 0.503, 0.4826, 0.503, 0.4826, 0.747, 0.4705, 0.747, 0.4393, 0.503, 0.4513, 0.503, 0.4513, 0.747, 0.4393, 0.747, 0.408, 0.503, 0.4201, 0.503, 0.4201, 0.747, 0.408, 0.747, 0.4393, 0.503, 0.4513, 0.503, 0.4513, 0.503, 0.4393, 0.503, 0.4513, 0.503, 0.4513, 0.747, 0.4513, 0.747, 0.4513, 0.503, 0.4513, 0.747, 0.4393, 0.747, 0.4393, 0.747, 0.4513, 0.747, 0.5018, 0.747, 0.5018, 0.503, 0.5018, 0.503, 0.5018, 0.747, 0.5766, 0.503, 0.5766, 0.747, 0.5766, 0.747, 0.5766, 0.503, 0.408, 0.503, 0.4201, 0.503, 0.4201, 0.503, 0.408, 0.503, 0.5961, 0.503, 0.6079, 0.503, 0.6079, 0.503, 0.5961, 0.503, 0.6079, 0.503, 0.6079, 0.747, 0.6079, 0.747, 0.6079, 0.503, 0.4201, 0.747, 0.408, 0.747, 0.408, 0.747, 0.4201, 0.747, 0.6079, 0.747, 0.5961, 0.747, 0.5961, 0.747, 0.6079, 0.747, 0.408, 0.747, 0.408, 0.503, 0.408, 0.503, 0.408, 0.747, 0.4393, 0.747, 0.4393, 0.503, 0.4393, 0.503, 0.4393, 0.747, 0.5961, 0.747, 0.5961, 0.503, 0.5961, 0.503, 0.5961, 0.747, 0.5643, 0.503, 0.5766, 0.503, 0.5766, 0.503, 0.5643, 0.503, 0.4826, 0.503, 0.4826, 0.747, 0.4826, 0.747, 0.4826, 0.503, 0.5766, 0.747, 0.5643, 0.747, 0.5643, 0.747, 0.5766, 0.747, 0.533, 0.503, 0.5451, 0.503, 0.5451, 0.503, 0.533, 0.503, 0.4201, 0.503, 0.4201, 0.747, 0.4201, 0.747, 0.4201, 0.503, 0.5451, 0.747, 0.533, 0.747, 0.533, 0.747, 0.5451, 0.747, 0.4705, 0.503, 0.4826, 0.503, 0.4826, 0.503, 0.4705, 0.503, 0.5643, 0.747, 0.5643, 0.503, 0.5643, 0.503, 0.5643, 0.747])
me_cube.materials.append(mat_material)
me_cube.use_mirror_vertex_groups = False
me_cube.update()

# ---- objects
ob_cube = bpy.data.objects.new('Cube', me_cube)
ob_light = bpy.data.objects.new('Light', light_light)
ob_camera = bpy.data.objects.new('Camera', cam_camera)

# ---- transforms, parenting, visibility, modifiers, constraints
ob_cube.location = (0.0, 0.0, 0.0)
ob_cube.lock_rotations_4d = False
ob_cube.empty_display_type = 'ARROWS'
ob_cube.lineart.crease_threshold = 0.0
ob_light.location = (4.076, 1.005, 5.904)
ob_light.rotation_euler = (0.6503, 0.05522, 1.866)
ob_light.lock_rotations_4d = False
ob_light.empty_display_type = 'ARROWS'
ob_light.color = (0.0, 0.0, 0.0, 0.0)
ob_light.lineart.crease_threshold = 0.0
ob_camera.location = (7.359, -6.926, 4.958)
ob_camera.rotation_euler = (1.109, 0.0, 0.8149)
ob_camera.lock_rotations_4d = False
ob_camera.empty_display_type = 'ARROWS'
ob_camera.color = (0.0, 0.0, 0.0, 0.0)
ob_camera.display_type = 'WIRE'
ob_camera.lineart.crease_threshold = 0.0

# ---- collection membership
col_collection.objects.link(ob_cube)
col_collection.objects.link(ob_light)
col_collection.objects.link(ob_camera)

# ---- scene / render settings (as saved in the file)
scene.camera = ob_camera
scene.frame_start = 1; scene.frame_end = 250; scene.frame_set(1)
scene.render.engine = 'BLENDER_EEVEE_NEXT'
bpy.context.view_layer.update()
